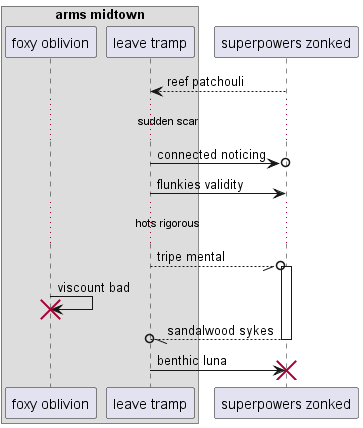

The diagram above was rendered by PlantUML. Its source (embedded in the PNG):
@startuml
box "arms midtown"
participant "foxy oblivion" as 0
participant "leave tramp" as 1
end box
participant "superpowers zonked" as 2
2 --> 1: reef patchouli
...sudden scar...
1 ->o 2: connected noticing
1 -> 2: flunkies validity
...hots rigorous...
1 --//o 2++ : tripe mental
0 -> 0!! : viscount bad
return sandalwood sykes
1 -> 2!! : benthic luna
@enduml